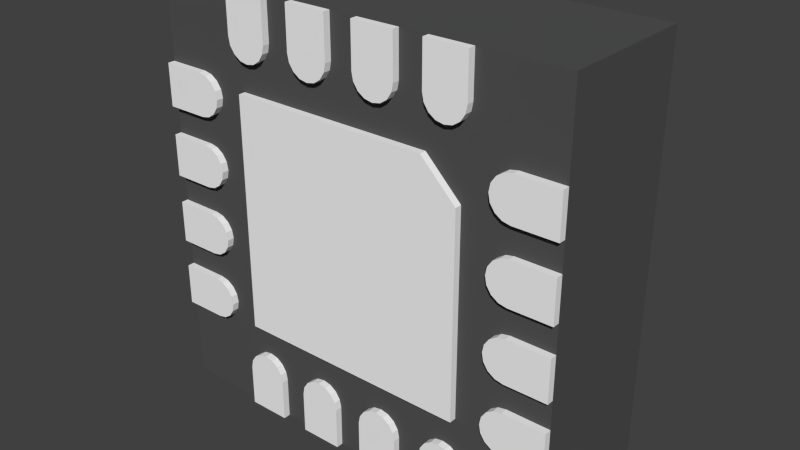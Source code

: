 # Source: VQFN16-RGT.blend  (saved by Blender 2.79.7; exported with 4.5.12 LTS)
import bpy
from mathutils import Matrix  # noqa: F401  (used for matrix-valued properties, if any)

bpy.ops.wm.read_factory_settings(use_empty=True)
scene = bpy.context.scene
scene.name = 'Scene'

# ---- collections
col_collection_1 = bpy.data.collections.new('Collection 1'); scene.collection.children.link(col_collection_1)

# ---- materials (node trees are filled in below, after node groups)
mat_metal = bpy.data.materials.new('Metal')
mat_metal.alpha_threshold = 0.0
mat_metal.use_transparent_shadow = False
mat_metal.diffuse_color = (0.9201, 0.9201, 0.9201, 1.0)
mat_metal.roughness = 0.5
mat_svgmat = bpy.data.materials.new('SVGMat')
mat_svgmat.alpha_threshold = 0.0
mat_svgmat.use_transparent_shadow = False
mat_svgmat.diffuse_color = (0.5815, 0.5815, 0.5815, 1.0)
mat_svgmat.roughness = 0.5
mat_svgmat.specular_intensity = 0.3
mat_plastic = bpy.data.materials.new('Plastic')
mat_plastic.alpha_threshold = 0.0
mat_plastic.use_transparent_shadow = False
mat_plastic.diffuse_color = (0.087, 0.087, 0.087, 1.0)
mat_plastic.specular_color = (0.01, 0.01, 0.01)
mat_plastic.roughness = 0.5

# ---- material node trees

# ---- world
world_world = bpy.data.worlds.new('World'); scene.world = world_world
world_world.color = (0.05088, 0.05088, 0.05088)
world_world.use_sun_shadow = False
world_world.sun_shadow_jitter_overblur = 0.0
world_world.cycles.sampling_method = 'MANUAL'
world_world.cycles.sample_map_resolution = 256

# ---- meshes
me_plane_001 = bpy.data.meshes.new('Plane.001')
me_plane_001.from_pydata([(-0.9, -1.5, -0.025), (-0.6, -1.5, -0.025), (-0.9, -1.2, -0.025), (-0.6, -1.2, -0.025), (-0.75, -1.05, -0.025), (-0.8074, -1.061, -0.025), (-0.8561, -1.094, -0.025), (-0.8886, -1.143, -0.025), (-0.6114, -1.143, -0.025), (-0.6439, -1.094, -0.025), (-0.6926, -1.061, -0.025)], [], [(9, 6, 2, 8), (3, 8, 2), (9, 10, 4), (4, 5, 6), (6, 7, 2), (9, 4, 6), (0, 1, 3, 2)])
me_plane_001.materials.append(mat_metal)
me_plane_001.use_remesh_preserve_volume = False
me_plane_001.use_remesh_preserve_attributes = False
me_plane_001.use_mirror_vertex_groups = False
me_plane_001.update()
me_plane = bpy.data.meshes.new('Plane')
me_plane.from_pydata([(-0.84, -0.84, -0.05), (-0.84, 0.84, -0.05), (0.84, 0.84, -0.05), (-0.84, -0.84, -8.382e-09), (-0.84, 0.84, 1.397e-08), (0.84, 0.84, 1.024e-08), (0.84, -0.59, -0.05), (0.59, -0.84, -0.05), (0.59, -0.84, -1.155e-08), (0.84, -0.59, -8.781e-09)], [], [(6, 2, 5, 9), (0, 7, 8, 3), (1, 0, 3, 4), (2, 1, 4, 5), (3, 8, 9, 5, 4), (8, 7, 6, 9), (0, 1, 2, 6, 7)])
me_plane.materials.append(mat_metal)
me_plane.use_remesh_preserve_volume = False
me_plane.use_remesh_preserve_attributes = False
me_plane.use_mirror_vertex_groups = False
me_plane.update()
me_shapeindexedfaceset = bpy.data.meshes.new('ShapeIndexedFaceSet')
me_shapeindexedfaceset.from_pydata([(-0.3818, 0.09091, 0.0), (-1.432, 1.591, 0.4), (-1.432, 1.591, 0.37), (-1.489, 1.579, 0.4), (-1.489, 1.579, 0.37), (-1.538, 1.547, 0.4), (-1.538, 1.547, 0.37), (-1.57, 1.498, 0.4), (-1.57, 1.498, 0.37), (-1.582, 1.441, 0.4), (-1.582, 1.441, 0.37), (-1.57, 1.384, 0.4), (-1.57, 1.384, 0.37), (-1.538, 1.335, 0.4), (-1.538, 1.335, 0.37), (-1.489, 1.302, 0.4), (-1.489, 1.302, 0.37), (-1.432, 1.291, 0.4), (-1.432, 1.291, 0.37), (-1.374, 1.302, 0.4), (-1.374, 1.302, 0.37), (-1.326, 1.335, 0.4), (-1.326, 1.335, 0.37), (-1.293, 1.384, 0.4), (-1.293, 1.384, 0.37), (-1.282, 1.441, 0.4), (-1.282, 1.441, 0.37), (-1.293, 1.498, 0.4), (-1.293, 1.498, 0.37), (-1.326, 1.547, 0.4), (-1.326, 1.547, 0.37), (-1.374, 1.579, 0.4), (-1.374, 1.579, 0.37)], [], [(1, 3, 4, 2), (3, 5, 6, 4), (5, 7, 8, 6), (7, 9, 10, 8), (9, 11, 12, 10), (11, 13, 14, 12), (13, 15, 16, 14), (15, 17, 18, 16), (17, 19, 20, 18), (19, 21, 22, 20), (21, 23, 24, 22), (23, 25, 26, 24), (25, 27, 28, 26), (27, 29, 30, 28), (4, 6, 8, 10, 12, 14, 16, 18, 20, 22, 24, 26, 28, 30, 32, 2), (31, 1, 2, 32), (29, 31, 32, 30), (1, 31, 29, 27, 25, 23, 21, 19, 17, 15, 13, 11, 9, 7, 5, 3)])
me_shapeindexedfaceset.materials.append(mat_svgmat)
me_shapeindexedfaceset.use_remesh_preserve_volume = False
me_shapeindexedfaceset.use_remesh_preserve_attributes = False
me_shapeindexedfaceset.use_mirror_vertex_groups = False
me_shapeindexedfaceset.update()
me_shapeindexedfaceset_001 = bpy.data.meshes.new('ShapeIndexedFaceSet.001')
me_shapeindexedfaceset_001.from_pydata([(0.0, -5.28e-23, 0.1227), (-1.5, -1.5, 0.01), (1.5, -1.5, 0.01), (-1.5, 1.5, 0.01), (1.5, 1.5, 0.01), (-1.276e-10, 6.382e-11, -0.00584), (-1.5, -1.5, 1.01), (1.5, -1.5, 1.01), (-1.5, 1.5, 1.01), (1.5, 1.5, 1.01)], [(0, 5)], [(1, 6, 7, 2), (1, 3, 8, 6), (6, 8, 9, 7), (1, 2, 4, 3), (3, 4, 9, 8), (7, 9, 4, 2)])
me_shapeindexedfaceset_001.materials.append(mat_plastic)
me_shapeindexedfaceset_001.use_remesh_preserve_volume = False
me_shapeindexedfaceset_001.use_remesh_preserve_attributes = False
me_shapeindexedfaceset_001.use_mirror_vertex_groups = False
me_shapeindexedfaceset_001.update()

# ---- objects
ob_array_params = bpy.data.objects.new('Array-Params', None)
ob_pins = bpy.data.objects.new('Pins', me_plane_001)
ob_pad = bpy.data.objects.new('Pad', me_plane)
ob_marking = bpy.data.objects.new('Marking', me_shapeindexedfaceset)
ob_package = bpy.data.objects.new('Package', me_shapeindexedfaceset_001)

# ---- transforms, parenting, visibility, modifiers, constraints
ob_array_params.location = (0.0, 0.0, 0.0)
ob_array_params.rotation_euler = (-1.571, 0.0, 0.0)
ob_array_params.empty_display_type = 'ARROWS'
ob_array_params.empty_image_offset = (0.0, 0.0)
ob_array_params.lineart.crease_threshold = 0.0
ob_pins.location = (-1.192e-07, 0.0, -5.96e-08)
ob_pins.rotation_euler = (-1.571, 1.571, 0.0)
ob_pins.lineart.crease_threshold = 0.0
_m = ob_pins.modifiers.new('Solidify', 'SOLIDIFY')
_m.thickness = 0.05
_m.offset = 0.0
_m.use_even_offset = True
_m.nonmanifold_thickness_mode = 'FIXED'
_m.nonmanifold_merge_threshold = 0.0003
_m = ob_pins.modifiers.new('Array', 'ARRAY')
_m.count = 4
_m.use_constant_offset = True
_m.constant_offset_displace = (0.5, 0.0, 0.0)
_m.use_relative_offset = False
_m = ob_pins.modifiers.new('Array.001', 'ARRAY')
_m.count = 4
_m.constant_offset_displace = (0.0, 0.0, 0.0)
_m.use_relative_offset = False
_m.relative_offset_displace = (0.0, 0.0, 0.0)
_m.use_object_offset = True
_m.offset_object = ob_array_params
ob_pad.location = (0.0, 0.0, 0.0)
ob_pad.rotation_euler = (-1.571, -2.22e-16, 2.22e-16)
ob_pad.lineart.crease_threshold = 0.0
ob_marking.location = (-0.3, 0.63, -0.4)
ob_marking.rotation_euler = (-1.571, -1.571, 0.0)
ob_marking.scale = (-1.0, 1.0, 1.0)
ob_marking.lineart.crease_threshold = 0.0
ob_package.location = (0.0, -0.01, 0.0)
ob_package.rotation_euler = (-1.571, -1.571, 0.0)
ob_package.scale = (-1.0, 1.0, 1.0)
ob_package.lineart.crease_threshold = 0.0

# ---- collection membership
col_collection_1.objects.link(ob_array_params)
col_collection_1.objects.link(ob_pins)
col_collection_1.objects.link(ob_pad)
col_collection_1.objects.link(ob_marking)
col_collection_1.objects.link(ob_package)

# ---- scene / render settings (as saved in the file)
scene.frame_start = 1; scene.frame_end = 250; scene.frame_set(10)
scene.render.engine = 'BLENDER_EEVEE_NEXT'
scene.render.resolution_percentage = 50
scene.render.dither_intensity = 0.0
scene.cycles.use_denoising = False
scene.cycles.samples = 10
scene.cycles.sampling_pattern = 'TABULATED_SOBOL'
scene.cycles.light_sampling_threshold = 0.0
scene.cycles.use_adaptive_sampling = False
scene.cycles.use_light_tree = False
scene.cycles.blur_glossy = 0.0
scene.cycles.pixel_filter_type = 'GAUSSIAN'
scene.cycles.sample_clamp_indirect = 0.0
scene.view_settings.view_transform = 'Standard'
bpy.context.view_layer.update()

# ---- added for rendering (the .blend has no active camera and no usable light): camera, sun
cam_auto = bpy.data.cameras.new('AutoCamera')
cam_auto.lens = 50.0
cam_auto.sensor_width = 36.0
cam_auto.clip_end = 1000.0
ob_auto_camera = bpy.data.objects.new('AutoCamera', cam_auto)
scene.collection.objects.link(ob_auto_camera)
ob_auto_camera.location = (4.05058, -4.3707, 3.24047)
ob_auto_camera.rotation_euler = (1.09748, -7.21219e-08, 0.694738)
scene.camera = ob_auto_camera
light_auto_sun = bpy.data.lights.new('AutoSun', 'SUN')
light_auto_sun.energy = 3.0
light_auto_sun.angle = 0.0523599
ob_auto_sun = bpy.data.objects.new('AutoSun', light_auto_sun)
scene.collection.objects.link(ob_auto_sun)
ob_auto_sun.rotation_euler = (0.872665, 0.174533, 0.523599)
bpy.context.view_layer.update()

